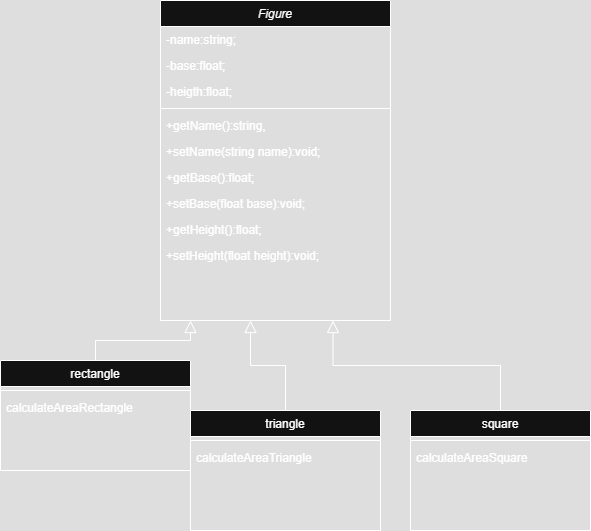

The diagram above was exported from draw.io. Its source (the exported page's mxGraphModel, read from the mxfile embedded in the PNG):
<mxGraphModel dx="874" dy="511" grid="1" gridSize="10" guides="1" tooltips="1" connect="1" arrows="1" fold="1" page="1" pageScale="1" pageWidth="850" pageHeight="1100" math="0" shadow="0">
  <root>
    <mxCell id="kghhZAVdQM3kk-ELsyzM-0" />
    <mxCell id="kghhZAVdQM3kk-ELsyzM-1" parent="kghhZAVdQM3kk-ELsyzM-0" />
    <mxCell id="kghhZAVdQM3kk-ELsyzM-2" value="Figure" style="swimlane;fontStyle=2;align=center;verticalAlign=top;childLayout=stackLayout;horizontal=1;startSize=26;horizontalStack=0;resizeParent=1;resizeLast=0;collapsible=1;marginBottom=0;rounded=0;shadow=0;strokeWidth=1;" parent="kghhZAVdQM3kk-ELsyzM-1" vertex="1">
      <mxGeometry x="170" y="290" width="230" height="320" as="geometry">
        <mxRectangle x="230" y="140" width="160" height="26" as="alternateBounds" />
      </mxGeometry>
    </mxCell>
    <mxCell id="kghhZAVdQM3kk-ELsyzM-3" value="-name:string;" style="text;align=left;verticalAlign=top;spacingLeft=4;spacingRight=4;overflow=hidden;rotatable=0;points=[[0,0.5],[1,0.5]];portConstraint=eastwest;" parent="kghhZAVdQM3kk-ELsyzM-2" vertex="1">
      <mxGeometry y="26" width="230" height="26" as="geometry" />
    </mxCell>
    <mxCell id="kghhZAVdQM3kk-ELsyzM-5" value="-base:float;" style="text;align=left;verticalAlign=top;spacingLeft=4;spacingRight=4;overflow=hidden;rotatable=0;points=[[0,0.5],[1,0.5]];portConstraint=eastwest;rounded=0;shadow=0;html=0;" parent="kghhZAVdQM3kk-ELsyzM-2" vertex="1">
      <mxGeometry y="52" width="230" height="26" as="geometry" />
    </mxCell>
    <mxCell id="kghhZAVdQM3kk-ELsyzM-6" value="-heigth:float;" style="text;align=left;verticalAlign=top;spacingLeft=4;spacingRight=4;overflow=hidden;rotatable=0;points=[[0,0.5],[1,0.5]];portConstraint=eastwest;rounded=0;shadow=0;html=0;" parent="kghhZAVdQM3kk-ELsyzM-2" vertex="1">
      <mxGeometry y="78" width="230" height="26" as="geometry" />
    </mxCell>
    <mxCell id="kghhZAVdQM3kk-ELsyzM-7" value="" style="line;html=1;strokeWidth=1;align=left;verticalAlign=middle;spacingTop=-1;spacingLeft=3;spacingRight=3;rotatable=0;labelPosition=right;points=[];portConstraint=eastwest;" parent="kghhZAVdQM3kk-ELsyzM-2" vertex="1">
      <mxGeometry y="104" width="230" height="8" as="geometry" />
    </mxCell>
    <mxCell id="kghhZAVdQM3kk-ELsyzM-8" value="+getName():string," style="text;align=left;verticalAlign=top;spacingLeft=4;spacingRight=4;overflow=hidden;rotatable=0;points=[[0,0.5],[1,0.5]];portConstraint=eastwest;rounded=0;shadow=0;html=0;" parent="kghhZAVdQM3kk-ELsyzM-2" vertex="1">
      <mxGeometry y="112" width="230" height="26" as="geometry" />
    </mxCell>
    <mxCell id="kghhZAVdQM3kk-ELsyzM-9" value="+setName(string name):void;" style="text;align=left;verticalAlign=top;spacingLeft=4;spacingRight=4;overflow=hidden;rotatable=0;points=[[0,0.5],[1,0.5]];portConstraint=eastwest;rounded=0;shadow=0;html=0;" parent="kghhZAVdQM3kk-ELsyzM-2" vertex="1">
      <mxGeometry y="138" width="230" height="26" as="geometry" />
    </mxCell>
    <mxCell id="kghhZAVdQM3kk-ELsyzM-12" value="+getBase():float;" style="text;align=left;verticalAlign=top;spacingLeft=4;spacingRight=4;overflow=hidden;rotatable=0;points=[[0,0.5],[1,0.5]];portConstraint=eastwest;rounded=0;shadow=0;html=0;" parent="kghhZAVdQM3kk-ELsyzM-2" vertex="1">
      <mxGeometry y="164" width="230" height="26" as="geometry" />
    </mxCell>
    <mxCell id="kghhZAVdQM3kk-ELsyzM-13" value="+setBase(float base):void;" style="text;align=left;verticalAlign=top;spacingLeft=4;spacingRight=4;overflow=hidden;rotatable=0;points=[[0,0.5],[1,0.5]];portConstraint=eastwest;rounded=0;shadow=0;html=0;" parent="kghhZAVdQM3kk-ELsyzM-2" vertex="1">
      <mxGeometry y="190" width="230" height="26" as="geometry" />
    </mxCell>
    <mxCell id="J_2RUUYKHVC-D8i6xxWo-1" value="+getHeight():float;" style="text;align=left;verticalAlign=top;spacingLeft=4;spacingRight=4;overflow=hidden;rotatable=0;points=[[0,0.5],[1,0.5]];portConstraint=eastwest;rounded=0;shadow=0;html=0;" parent="kghhZAVdQM3kk-ELsyzM-2" vertex="1">
      <mxGeometry y="216" width="230" height="26" as="geometry" />
    </mxCell>
    <mxCell id="J_2RUUYKHVC-D8i6xxWo-0" value="+setHeight(float height):void;" style="text;align=left;verticalAlign=top;spacingLeft=4;spacingRight=4;overflow=hidden;rotatable=0;points=[[0,0.5],[1,0.5]];portConstraint=eastwest;rounded=0;shadow=0;html=0;" parent="kghhZAVdQM3kk-ELsyzM-2" vertex="1">
      <mxGeometry y="242" width="230" height="26" as="geometry" />
    </mxCell>
    <mxCell id="kghhZAVdQM3kk-ELsyzM-14" value="rectangle" style="swimlane;fontStyle=0;align=center;verticalAlign=top;childLayout=stackLayout;horizontal=1;startSize=26;horizontalStack=0;resizeParent=1;resizeLast=0;collapsible=1;marginBottom=0;rounded=0;shadow=0;strokeWidth=1;" parent="kghhZAVdQM3kk-ELsyzM-1" vertex="1">
      <mxGeometry x="10" y="650" width="190" height="110" as="geometry">
        <mxRectangle x="508" y="120" width="160" height="26" as="alternateBounds" />
      </mxGeometry>
    </mxCell>
    <mxCell id="kghhZAVdQM3kk-ELsyzM-17" value="" style="line;html=1;strokeWidth=1;align=left;verticalAlign=middle;spacingTop=-1;spacingLeft=3;spacingRight=3;rotatable=0;labelPosition=right;points=[];portConstraint=eastwest;" parent="kghhZAVdQM3kk-ELsyzM-14" vertex="1">
      <mxGeometry y="26" width="190" height="8" as="geometry" />
    </mxCell>
    <mxCell id="kghhZAVdQM3kk-ELsyzM-20" value="calculateAreaRectangle" style="text;align=left;verticalAlign=top;spacingLeft=4;spacingRight=4;overflow=hidden;rotatable=0;points=[[0,0.5],[1,0.5]];portConstraint=eastwest;rounded=0;shadow=0;html=0;" parent="kghhZAVdQM3kk-ELsyzM-14" vertex="1">
      <mxGeometry y="34" width="190" height="26" as="geometry" />
    </mxCell>
    <mxCell id="kghhZAVdQM3kk-ELsyzM-22" value="" style="endArrow=block;endSize=10;endFill=0;shadow=0;strokeWidth=1;rounded=0;curved=0;edgeStyle=elbowEdgeStyle;elbow=vertical;exitX=0.5;exitY=0;exitDx=0;exitDy=0;" parent="kghhZAVdQM3kk-ELsyzM-1" source="kghhZAVdQM3kk-ELsyzM-14" edge="1">
      <mxGeometry width="160" relative="1" as="geometry">
        <mxPoint x="250.05999999999995" y="770" as="sourcePoint" />
        <mxPoint x="200" y="610" as="targetPoint" />
        <Array as="points" />
      </mxGeometry>
    </mxCell>
    <mxCell id="kghhZAVdQM3kk-ELsyzM-23" value="square" style="swimlane;fontStyle=0;align=center;verticalAlign=top;childLayout=stackLayout;horizontal=1;startSize=26;horizontalStack=0;resizeParent=1;resizeLast=0;collapsible=1;marginBottom=0;rounded=0;shadow=0;strokeWidth=1;" parent="kghhZAVdQM3kk-ELsyzM-1" vertex="1">
      <mxGeometry x="420" y="700" width="180" height="120" as="geometry">
        <mxRectangle x="508" y="120" width="160" height="26" as="alternateBounds" />
      </mxGeometry>
    </mxCell>
    <mxCell id="kghhZAVdQM3kk-ELsyzM-25" value="" style="line;html=1;strokeWidth=1;align=left;verticalAlign=middle;spacingTop=-1;spacingLeft=3;spacingRight=3;rotatable=0;labelPosition=right;points=[];portConstraint=eastwest;" parent="kghhZAVdQM3kk-ELsyzM-23" vertex="1">
      <mxGeometry y="26" width="180" height="8" as="geometry" />
    </mxCell>
    <mxCell id="kghhZAVdQM3kk-ELsyzM-26" value="calculateAreaSquare" style="text;align=left;verticalAlign=top;spacingLeft=4;spacingRight=4;overflow=hidden;rotatable=0;points=[[0,0.5],[1,0.5]];portConstraint=eastwest;rounded=0;shadow=0;html=0;" parent="kghhZAVdQM3kk-ELsyzM-23" vertex="1">
      <mxGeometry y="34" width="180" height="26" as="geometry" />
    </mxCell>
    <mxCell id="kghhZAVdQM3kk-ELsyzM-28" value="" style="endArrow=block;endSize=10;endFill=0;shadow=0;strokeWidth=1;rounded=0;curved=0;edgeStyle=elbowEdgeStyle;elbow=vertical;entryX=0.75;entryY=1;entryDx=0;entryDy=0;exitX=0.5;exitY=0;exitDx=0;exitDy=0;" parent="kghhZAVdQM3kk-ELsyzM-1" source="kghhZAVdQM3kk-ELsyzM-23" target="kghhZAVdQM3kk-ELsyzM-2" edge="1">
      <mxGeometry width="160" relative="1" as="geometry">
        <mxPoint x="574" y="710" as="sourcePoint" />
        <mxPoint x="576" y="620" as="targetPoint" />
        <Array as="points" />
      </mxGeometry>
    </mxCell>
    <mxCell id="J_2RUUYKHVC-D8i6xxWo-2" value="triangle" style="swimlane;fontStyle=0;align=center;verticalAlign=top;childLayout=stackLayout;horizontal=1;startSize=26;horizontalStack=0;resizeParent=1;resizeLast=0;collapsible=1;marginBottom=0;rounded=0;shadow=0;strokeWidth=1;" parent="kghhZAVdQM3kk-ELsyzM-1" vertex="1">
      <mxGeometry x="200" y="700" width="190" height="120" as="geometry">
        <mxRectangle x="508" y="120" width="160" height="26" as="alternateBounds" />
      </mxGeometry>
    </mxCell>
    <mxCell id="J_2RUUYKHVC-D8i6xxWo-3" value="" style="line;html=1;strokeWidth=1;align=left;verticalAlign=middle;spacingTop=-1;spacingLeft=3;spacingRight=3;rotatable=0;labelPosition=right;points=[];portConstraint=eastwest;" parent="J_2RUUYKHVC-D8i6xxWo-2" vertex="1">
      <mxGeometry y="26" width="190" height="8" as="geometry" />
    </mxCell>
    <mxCell id="J_2RUUYKHVC-D8i6xxWo-4" value="calculateAreaTriangle" style="text;align=left;verticalAlign=top;spacingLeft=4;spacingRight=4;overflow=hidden;rotatable=0;points=[[0,0.5],[1,0.5]];portConstraint=eastwest;rounded=0;shadow=0;html=0;" parent="J_2RUUYKHVC-D8i6xxWo-2" vertex="1">
      <mxGeometry y="34" width="190" height="26" as="geometry" />
    </mxCell>
    <mxCell id="J_2RUUYKHVC-D8i6xxWo-6" value="" style="endArrow=block;endSize=10;endFill=0;shadow=0;strokeWidth=1;rounded=0;curved=0;edgeStyle=elbowEdgeStyle;elbow=vertical;entryX=0.75;entryY=1;entryDx=0;entryDy=0;exitX=0.5;exitY=0;exitDx=0;exitDy=0;" parent="kghhZAVdQM3kk-ELsyzM-1" source="J_2RUUYKHVC-D8i6xxWo-2" edge="1">
      <mxGeometry width="160" relative="1" as="geometry">
        <mxPoint x="457" y="700" as="sourcePoint" />
        <mxPoint x="260" y="610" as="targetPoint" />
        <Array as="points" />
      </mxGeometry>
    </mxCell>
  </root>
</mxGraphModel>